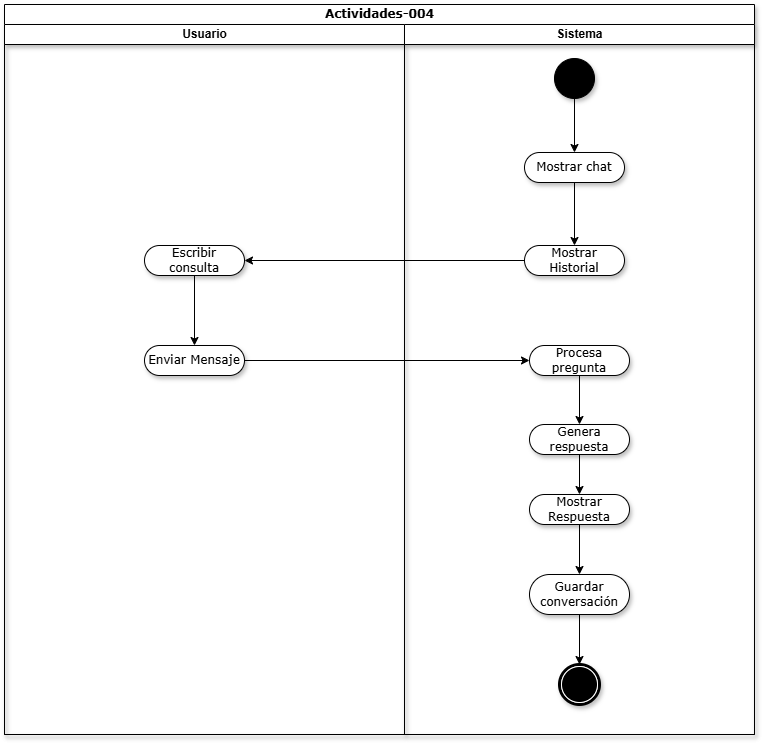

The diagram above was exported from draw.io. Its source (the exported page's mxGraphModel, read from the mxfile embedded in the PNG):
<mxGraphModel dx="1745" dy="752" grid="1" gridSize="10" guides="1" tooltips="1" connect="1" arrows="1" fold="1" page="0" pageScale="1" pageWidth="827" pageHeight="1169" math="0" shadow="0">
  <root>
    <mxCell id="0" />
    <mxCell id="1" parent="0" />
    <mxCell id="70YJfMtb35SF95H31TZs-3" parent="1" style="swimlane;html=1;childLayout=stackLayout;startSize=20;rounded=0;shadow=1;comic=0;labelBackgroundColor=none;strokeWidth=1;fontFamily=Verdana;fontSize=12;align=center;" value="Actividades-004" vertex="1">
      <mxGeometry height="730" width="750" x="40" y="190" as="geometry">
        <mxRectangle height="26" width="60" x="40" y="20" as="alternateBounds" />
      </mxGeometry>
    </mxCell>
    <mxCell id="70YJfMtb35SF95H31TZs-4" parent="70YJfMtb35SF95H31TZs-3" style="swimlane;html=1;startSize=20;shadow=1;" value="Usuario" vertex="1">
      <mxGeometry height="710" width="400" y="20" as="geometry">
        <mxRectangle height="970" width="32" y="20" as="alternateBounds" />
      </mxGeometry>
    </mxCell>
    <mxCell id="F-7vZxNIYOu5D6p5xQMa-12" edge="1" parent="70YJfMtb35SF95H31TZs-4" source="70YJfMtb35SF95H31TZs-5" style="edgeStyle=orthogonalEdgeStyle;rounded=0;orthogonalLoop=1;jettySize=auto;html=1;exitX=0.5;exitY=1;exitDx=0;exitDy=0;entryX=0.5;entryY=0;entryDx=0;entryDy=0;" target="F-7vZxNIYOu5D6p5xQMa-9">
      <mxGeometry relative="1" as="geometry" />
    </mxCell>
    <mxCell id="70YJfMtb35SF95H31TZs-5" parent="70YJfMtb35SF95H31TZs-4" style="rounded=1;whiteSpace=wrap;html=1;shadow=1;comic=0;labelBackgroundColor=none;strokeWidth=1;fontFamily=Verdana;fontSize=12;align=center;arcSize=50;" value="Escribir consulta" vertex="1">
      <mxGeometry height="30" width="100" x="140" y="221" as="geometry" />
    </mxCell>
    <mxCell id="F-7vZxNIYOu5D6p5xQMa-9" parent="70YJfMtb35SF95H31TZs-4" style="rounded=1;whiteSpace=wrap;html=1;shadow=1;comic=0;labelBackgroundColor=none;strokeWidth=1;fontFamily=Verdana;fontSize=12;align=center;arcSize=50;" value="Enviar Mensaje" vertex="1">
      <mxGeometry height="30" width="100" x="140" y="321" as="geometry" />
    </mxCell>
    <mxCell id="70YJfMtb35SF95H31TZs-11" parent="70YJfMtb35SF95H31TZs-3" style="swimlane;html=1;startSize=20;shadow=1;" value="Sistema" vertex="1">
      <mxGeometry height="710" width="350" x="400" y="20" as="geometry" />
    </mxCell>
    <mxCell id="F-7vZxNIYOu5D6p5xQMa-16" edge="1" parent="70YJfMtb35SF95H31TZs-11" source="70YJfMtb35SF95H31TZs-15" style="edgeStyle=orthogonalEdgeStyle;rounded=0;orthogonalLoop=1;jettySize=auto;html=1;exitX=0.5;exitY=1;exitDx=0;exitDy=0;entryX=0.5;entryY=0;entryDx=0;entryDy=0;" target="F-7vZxNIYOu5D6p5xQMa-15">
      <mxGeometry relative="1" as="geometry" />
    </mxCell>
    <mxCell id="70YJfMtb35SF95H31TZs-15" parent="70YJfMtb35SF95H31TZs-11" style="rounded=1;whiteSpace=wrap;html=1;shadow=1;comic=0;labelBackgroundColor=none;strokeWidth=1;fontFamily=Verdana;fontSize=12;align=center;arcSize=50;" value="Mostrar Respuesta" vertex="1">
      <mxGeometry height="30" width="100" x="125" y="470" as="geometry" />
    </mxCell>
    <mxCell id="F-7vZxNIYOu5D6p5xQMa-5" edge="1" parent="70YJfMtb35SF95H31TZs-11" source="70YJfMtb35SF95H31TZs-16" style="edgeStyle=orthogonalEdgeStyle;rounded=0;orthogonalLoop=1;jettySize=auto;html=1;exitX=0.5;exitY=1;exitDx=0;exitDy=0;entryX=0.5;entryY=0;entryDx=0;entryDy=0;" target="70YJfMtb35SF95H31TZs-17">
      <mxGeometry relative="1" as="geometry" />
    </mxCell>
    <mxCell id="70YJfMtb35SF95H31TZs-16" parent="70YJfMtb35SF95H31TZs-11" style="ellipse;whiteSpace=wrap;html=1;rounded=0;shadow=1;comic=0;labelBackgroundColor=none;strokeWidth=1;fillColor=#000000;fontFamily=Verdana;fontSize=12;align=center;" value="" vertex="1">
      <mxGeometry height="40" width="40" x="150" y="34" as="geometry" />
    </mxCell>
    <mxCell id="F-7vZxNIYOu5D6p5xQMa-6" edge="1" parent="70YJfMtb35SF95H31TZs-11" source="70YJfMtb35SF95H31TZs-17" style="edgeStyle=orthogonalEdgeStyle;rounded=0;orthogonalLoop=1;jettySize=auto;html=1;exitX=0.5;exitY=1;exitDx=0;exitDy=0;entryX=0.5;entryY=0;entryDx=0;entryDy=0;" target="70YJfMtb35SF95H31TZs-20">
      <mxGeometry relative="1" as="geometry" />
    </mxCell>
    <mxCell id="70YJfMtb35SF95H31TZs-17" parent="70YJfMtb35SF95H31TZs-11" style="rounded=1;whiteSpace=wrap;html=1;shadow=1;comic=0;labelBackgroundColor=none;strokeWidth=1;fontFamily=Verdana;fontSize=12;align=center;arcSize=50;" value="Mostrar chat" vertex="1">
      <mxGeometry height="30" width="100" x="120" y="128" as="geometry" />
    </mxCell>
    <mxCell id="70YJfMtb35SF95H31TZs-20" parent="70YJfMtb35SF95H31TZs-11" style="rounded=1;whiteSpace=wrap;html=1;shadow=1;comic=0;labelBackgroundColor=none;strokeWidth=1;fontFamily=Verdana;fontSize=12;align=center;arcSize=50;" value="Mostrar Historial" vertex="1">
      <mxGeometry height="30" width="100" x="120" y="221" as="geometry" />
    </mxCell>
    <mxCell id="70YJfMtb35SF95H31TZs-26" parent="70YJfMtb35SF95H31TZs-11" style="shape=mxgraph.bpmn.shape;html=1;verticalLabelPosition=bottom;labelBackgroundColor=#ffffff;verticalAlign=top;perimeter=ellipsePerimeter;outline=end;symbol=terminate;rounded=0;shadow=1;comic=0;strokeWidth=1;fontFamily=Verdana;fontSize=12;align=center;" value="" vertex="1">
      <mxGeometry height="40" width="40" x="155" y="640" as="geometry" />
    </mxCell>
    <mxCell id="fz3jXTcHTgo2xo8ISdnd-2" edge="1" parent="70YJfMtb35SF95H31TZs-11" source="F-7vZxNIYOu5D6p5xQMa-10" style="edgeStyle=orthogonalEdgeStyle;rounded=0;orthogonalLoop=1;jettySize=auto;html=1;exitX=0.5;exitY=1;exitDx=0;exitDy=0;entryX=0.5;entryY=0;entryDx=0;entryDy=0;" target="fz3jXTcHTgo2xo8ISdnd-1">
      <mxGeometry relative="1" as="geometry" />
    </mxCell>
    <mxCell id="F-7vZxNIYOu5D6p5xQMa-10" parent="70YJfMtb35SF95H31TZs-11" style="rounded=1;whiteSpace=wrap;html=1;shadow=1;comic=0;labelBackgroundColor=none;strokeWidth=1;fontFamily=Verdana;fontSize=12;align=center;arcSize=50;" value="Procesa pregunta" vertex="1">
      <mxGeometry height="30" width="100" x="125" y="321" as="geometry" />
    </mxCell>
    <mxCell id="F-7vZxNIYOu5D6p5xQMa-17" edge="1" parent="70YJfMtb35SF95H31TZs-11" source="F-7vZxNIYOu5D6p5xQMa-15" style="edgeStyle=orthogonalEdgeStyle;rounded=0;orthogonalLoop=1;jettySize=auto;html=1;exitX=0.5;exitY=1;exitDx=0;exitDy=0;entryX=0.5;entryY=0;entryDx=0;entryDy=0;" target="70YJfMtb35SF95H31TZs-26">
      <mxGeometry relative="1" as="geometry" />
    </mxCell>
    <mxCell id="F-7vZxNIYOu5D6p5xQMa-15" parent="70YJfMtb35SF95H31TZs-11" style="rounded=1;whiteSpace=wrap;html=1;shadow=1;comic=0;labelBackgroundColor=none;strokeWidth=1;fontFamily=Verdana;fontSize=12;align=center;arcSize=50;" value="Guardar conversación" vertex="1">
      <mxGeometry height="40" width="100" x="125" y="550" as="geometry" />
    </mxCell>
    <mxCell id="fz3jXTcHTgo2xo8ISdnd-3" edge="1" parent="70YJfMtb35SF95H31TZs-11" source="fz3jXTcHTgo2xo8ISdnd-1" style="edgeStyle=orthogonalEdgeStyle;rounded=0;orthogonalLoop=1;jettySize=auto;html=1;exitX=0.5;exitY=1;exitDx=0;exitDy=0;entryX=0.5;entryY=0;entryDx=0;entryDy=0;" target="70YJfMtb35SF95H31TZs-15">
      <mxGeometry relative="1" as="geometry" />
    </mxCell>
    <mxCell id="fz3jXTcHTgo2xo8ISdnd-1" parent="70YJfMtb35SF95H31TZs-11" style="rounded=1;whiteSpace=wrap;html=1;shadow=1;comic=0;labelBackgroundColor=none;strokeWidth=1;fontFamily=Verdana;fontSize=12;align=center;arcSize=50;" value="Genera respuesta" vertex="1">
      <mxGeometry height="30" width="100" x="125" y="400" as="geometry" />
    </mxCell>
    <mxCell id="F-7vZxNIYOu5D6p5xQMa-8" edge="1" parent="70YJfMtb35SF95H31TZs-3" source="70YJfMtb35SF95H31TZs-20" style="edgeStyle=orthogonalEdgeStyle;rounded=0;orthogonalLoop=1;jettySize=auto;html=1;exitX=0;exitY=0.5;exitDx=0;exitDy=0;entryX=1;entryY=0.5;entryDx=0;entryDy=0;" target="70YJfMtb35SF95H31TZs-5">
      <mxGeometry relative="1" as="geometry" />
    </mxCell>
    <mxCell id="F-7vZxNIYOu5D6p5xQMa-13" edge="1" parent="70YJfMtb35SF95H31TZs-3" source="F-7vZxNIYOu5D6p5xQMa-9" style="edgeStyle=orthogonalEdgeStyle;rounded=0;orthogonalLoop=1;jettySize=auto;html=1;exitX=1;exitY=0.5;exitDx=0;exitDy=0;entryX=0;entryY=0.5;entryDx=0;entryDy=0;" target="F-7vZxNIYOu5D6p5xQMa-10">
      <mxGeometry relative="1" as="geometry" />
    </mxCell>
  </root>
</mxGraphModel>